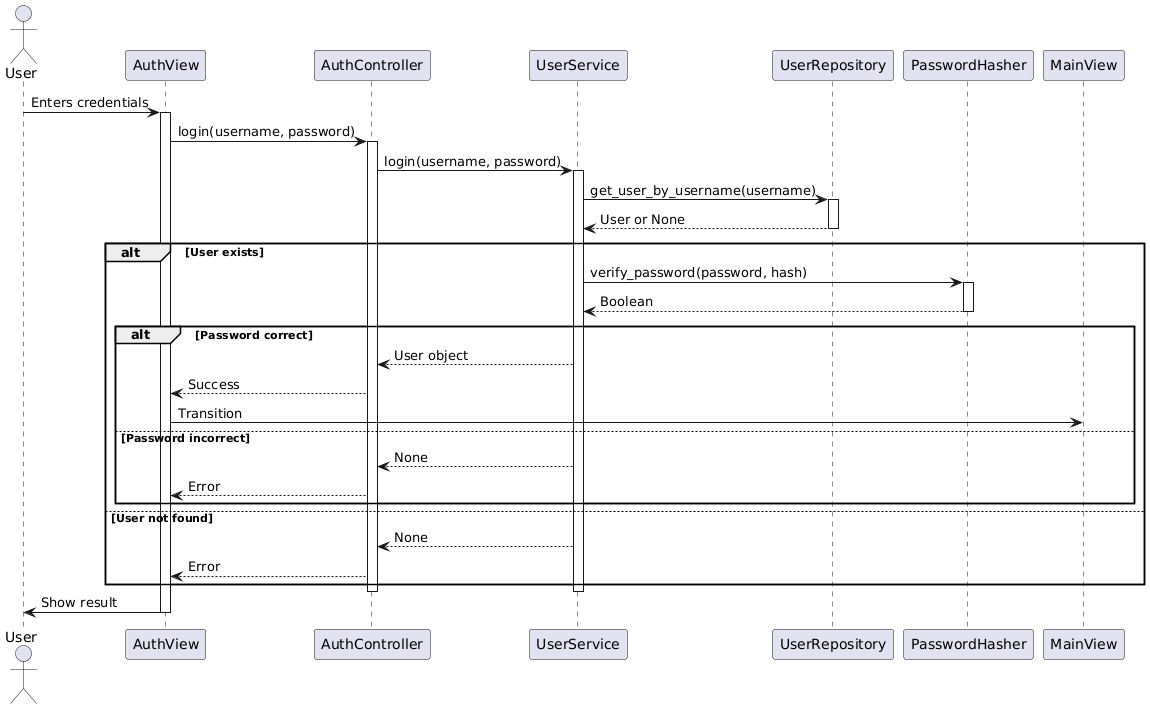

The diagram above was rendered by PlantUML. Its source (embedded in the PNG):
@startuml
actor User
participant AuthView
participant AuthController
participant UserService
participant UserRepository
participant PasswordHasher

User -> AuthView : Enters credentials
activate AuthView

AuthView -> AuthController : login(username, password)
activate AuthController

AuthController -> UserService : login(username, password)
activate UserService

UserService -> UserRepository : get_user_by_username(username)
activate UserRepository
UserRepository --> UserService : User or None
deactivate UserRepository

alt User exists
    UserService -> PasswordHasher : verify_password(password, hash)
    activate PasswordHasher
    PasswordHasher --> UserService : Boolean
    deactivate PasswordHasher
    
    alt Password correct
        UserService --> AuthController : User object
        AuthController --> AuthView : Success
        AuthView -> MainView : Transition
    else Password incorrect
        UserService --> AuthController : None
        AuthController --> AuthView : Error
    end
else User not found
    UserService --> AuthController : None
    AuthController --> AuthView : Error
end

deactivate UserService
deactivate AuthController
AuthView -> User : Show result
deactivate AuthView
@enduml